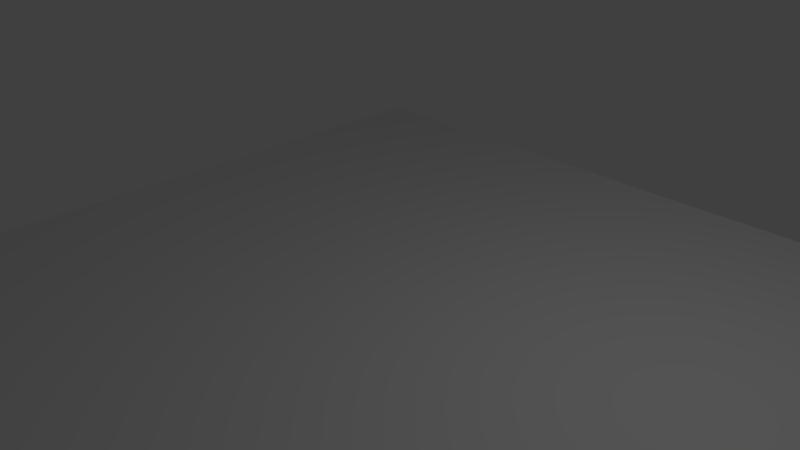 # Source: desert.blend  (saved by Blender 2.76.0; exported with 4.5.12 LTS)
import bpy
from mathutils import Matrix  # noqa: F401  (used for matrix-valued properties, if any)

bpy.ops.wm.read_factory_settings(use_empty=True)
scene = bpy.context.scene
scene.name = 'Scene'

# ---- collections
col_collection_1 = bpy.data.collections.new('Collection 1'); scene.collection.children.link(col_collection_1)

# ---- world
world_world = bpy.data.worlds.new('World'); scene.world = world_world
world_world.color = (0.05088, 0.05088, 0.05088)
world_world.use_sun_shadow = False
world_world.sun_shadow_jitter_overblur = 0.0
world_world.cycles.sampling_method = 'MANUAL'
world_world.cycles.sample_map_resolution = 256

# ---- cameras
cam_camera = bpy.data.cameras.new('Camera')
cam_camera.clip_end = 100.0
cam_camera.lens = 35.0
cam_camera.sensor_width = 32.0
cam_camera.sensor_height = 18.0
cam_camera.ortho_scale = 7.314
cam_camera.dof.focus_distance = 0.0
cam_camera.dof.aperture_fstop = 128.0

# ---- lights
light_lamp = bpy.data.lights.new('Lamp', 'POINT')
light_lamp.transmission_factor = 0.0
light_lamp.cutoff_distance = 30.0
light_lamp.energy = 100.0
light_lamp.shadow_buffer_clip_start = 1.001
light_lamp.shadow_soft_size = 0.1
light_lamp.shadow_maximum_resolution = 0.006
light_lamp.use_absolute_resolution = True
light_lamp.cycles.use_multiple_importance_sampling = False

# ---- meshes
me_plane = bpy.data.meshes.new('Plane')
me_plane.from_pydata([(-1.0, -1.0, 0.0), (1.0, -1.0, 0.0), (-1.0, 1.0, 0.0), (1.0, 1.0, 0.0)], [], [(0, 1, 3, 2)])
_uv = me_plane.uv_layers.new(name='UVMap')
_uv.uv.foreach_set('vector', [1.49e-07, 1.0, 0.0, 1.49e-07, 1.0, 0.0, 1.0, 1.0])
me_plane.use_remesh_preserve_volume = False
me_plane.use_remesh_preserve_attributes = False
me_plane.use_mirror_vertex_groups = False
me_plane.update()

# ---- objects
ob_plane = bpy.data.objects.new('Plane', me_plane)
ob_lamp = bpy.data.objects.new('Lamp', light_lamp)
ob_camera = bpy.data.objects.new('Camera', cam_camera)

# ---- transforms, parenting, visibility, modifiers, constraints
ob_plane.location = (0.3063, -0.2275, -0.7472)
ob_plane.scale = (5.903, 5.903, 5.903)
ob_plane.lineart.crease_threshold = 0.0
ob_lamp.location = (4.076, 1.005, 5.904)
ob_lamp.rotation_euler = (0.6503, 0.05522, 1.866)
ob_lamp.lock_rotations_4d = False
ob_lamp.empty_display_type = 'ARROWS'
ob_lamp.color = (0.0, 0.0, 0.0, 0.0)
ob_lamp.lineart.crease_threshold = 0.0
ob_camera.location = (7.481, -6.508, 5.344)
ob_camera.rotation_euler = (1.109, 0.01082, 0.8149)
ob_camera.lock_rotations_4d = False
ob_camera.empty_display_type = 'ARROWS'
ob_camera.color = (0.0, 0.0, 0.0, 0.0)
ob_camera.display_type = 'WIRE'
ob_camera.lineart.crease_threshold = 0.0

# ---- collection membership
col_collection_1.objects.link(ob_plane)
col_collection_1.objects.link(ob_lamp)
col_collection_1.objects.link(ob_camera)

# ---- scene / render settings (as saved in the file)
scene.camera = ob_camera
scene.frame_start = 1; scene.frame_end = 250; scene.frame_set(1)
scene.render.engine = 'BLENDER_EEVEE_NEXT'
scene.render.resolution_percentage = 50
scene.render.dither_intensity = 0.0
scene.cycles.use_denoising = False
scene.cycles.samples = 10
scene.cycles.sampling_pattern = 'TABULATED_SOBOL'
scene.cycles.light_sampling_threshold = 0.0
scene.cycles.use_adaptive_sampling = False
scene.cycles.use_light_tree = False
scene.cycles.blur_glossy = 0.0
scene.cycles.pixel_filter_type = 'GAUSSIAN'
scene.cycles.sample_clamp_indirect = 0.0
scene.view_settings.view_transform = 'Standard'
bpy.context.view_layer.update()

